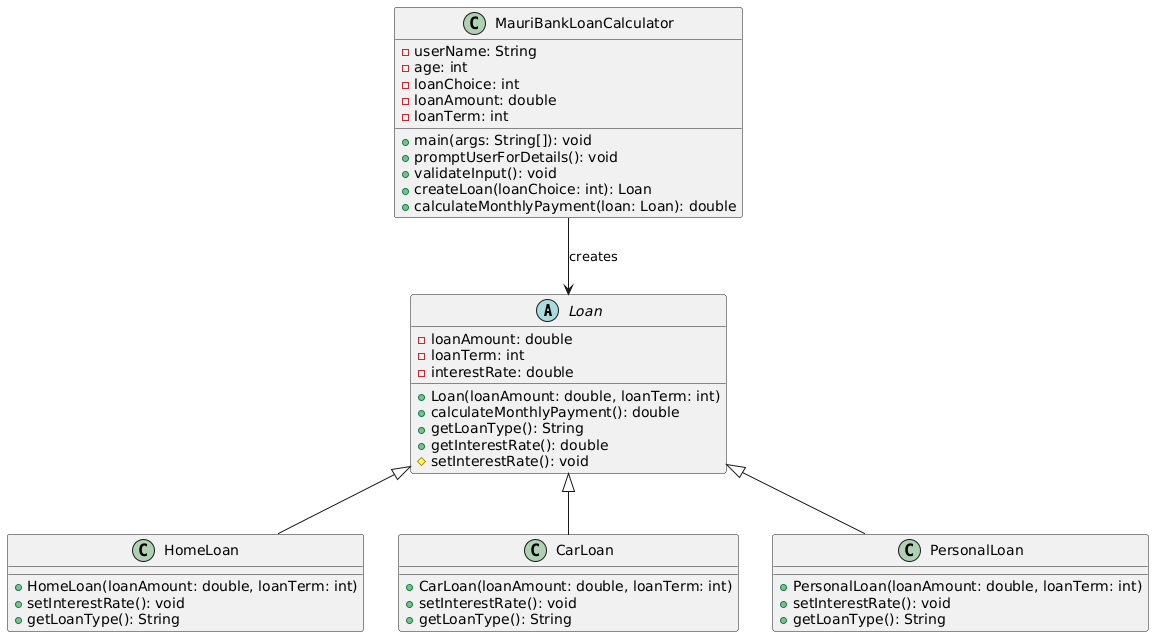

The diagram above was rendered by PlantUML. Its source (embedded in the PNG):
@startuml
abstract class Loan {
    - loanAmount: double
    - loanTerm: int
    - interestRate: double
    + Loan(loanAmount: double, loanTerm: int)
    + calculateMonthlyPayment(): double
    + getLoanType(): String
    + getInterestRate(): double
    # setInterestRate(): void
}

class HomeLoan {
    + HomeLoan(loanAmount: double, loanTerm: int)
    + setInterestRate(): void
    + getLoanType(): String
}

class CarLoan {
    + CarLoan(loanAmount: double, loanTerm: int)
    + setInterestRate(): void
    + getLoanType(): String
}

class PersonalLoan {
    + PersonalLoan(loanAmount: double, loanTerm: int)
    + setInterestRate(): void
    + getLoanType(): String
}

class MauriBankLoanCalculator {
    + main(args: String[]): void
    - userName: String
    - age: int
    - loanChoice: int
    - loanAmount: double
    - loanTerm: int
    + promptUserForDetails(): void
    + validateInput(): void
    + createLoan(loanChoice: int): Loan
    + calculateMonthlyPayment(loan: Loan): double
}

Loan <|-- HomeLoan
Loan <|-- CarLoan
Loan <|-- PersonalLoan
MauriBankLoanCalculator --> Loan : creates
@enduml